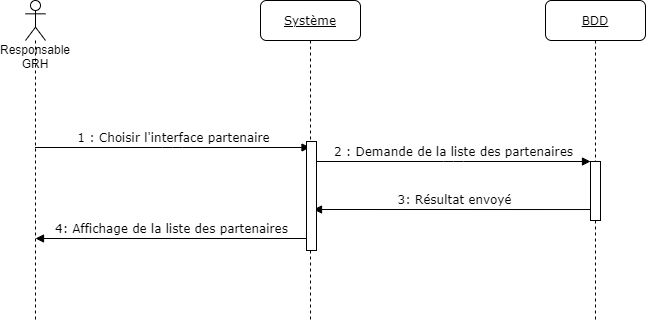

The diagram above was exported from draw.io. Its source (the exported page's mxGraphModel, read from the mxfile embedded in the PNG):
<mxGraphModel dx="1422" dy="705" grid="1" gridSize="10" guides="1" tooltips="1" connect="1" arrows="1" fold="1" page="1" pageScale="1" pageWidth="850" pageHeight="1100" math="0" shadow="0">
  <root>
    <mxCell id="0" />
    <mxCell id="1" parent="0" />
    <mxCell id="N8JBc_c3Vvfo8V36ycQw-1" value="" style="html=1;points=[];perimeter=orthogonalPerimeter;rounded=0;shadow=0;comic=0;labelBackgroundColor=none;strokeWidth=1;fontFamily=Verdana;fontSize=12;align=center;" vertex="1" parent="1">
      <mxGeometry x="371" y="221" width="10" height="109" as="geometry" />
    </mxCell>
    <mxCell id="N8JBc_c3Vvfo8V36ycQw-2" value="" style="html=1;points=[];perimeter=orthogonalPerimeter;rounded=0;shadow=0;comic=0;labelBackgroundColor=none;strokeWidth=1;fontFamily=Verdana;fontSize=12;align=center;" vertex="1" parent="1">
      <mxGeometry x="655" y="241" width="10" height="59" as="geometry" />
    </mxCell>
    <mxCell id="N8JBc_c3Vvfo8V36ycQw-3" value="3: Résultat envoyé" style="html=1;verticalAlign=bottom;endArrow=block;labelBackgroundColor=none;fontFamily=Verdana;fontSize=12;edgeStyle=elbowEdgeStyle;elbow=vertical;exitX=0.5;exitY=0.814;exitDx=0;exitDy=0;exitPerimeter=0;" edge="1" parent="1" source="N8JBc_c3Vvfo8V36ycQw-2">
      <mxGeometry relative="1" as="geometry">
        <mxPoint x="625" y="289.0160000000001" as="sourcePoint" />
        <mxPoint x="378" y="289" as="targetPoint" />
      </mxGeometry>
    </mxCell>
    <mxCell id="N8JBc_c3Vvfo8V36ycQw-4" value="1 : Choisir l'interface partenaire" style="html=1;verticalAlign=bottom;endArrow=block;labelBackgroundColor=none;fontFamily=Verdana;fontSize=12;edgeStyle=elbowEdgeStyle;elbow=vertical;" edge="1" parent="1">
      <mxGeometry relative="1" as="geometry">
        <mxPoint x="99.5" y="227" as="sourcePoint" />
        <mxPoint x="374.5" y="227" as="targetPoint" />
      </mxGeometry>
    </mxCell>
    <mxCell id="N8JBc_c3Vvfo8V36ycQw-5" value="2 : Demande de la liste des partenaires" style="html=1;verticalAlign=bottom;endArrow=block;entryX=0;entryY=0;labelBackgroundColor=none;fontFamily=Verdana;fontSize=12;edgeStyle=elbowEdgeStyle;elbow=vertical;" edge="1" parent="1" source="N8JBc_c3Vvfo8V36ycQw-1" target="N8JBc_c3Vvfo8V36ycQw-2">
      <mxGeometry relative="1" as="geometry">
        <mxPoint x="370" y="200" as="sourcePoint" />
      </mxGeometry>
    </mxCell>
    <mxCell id="N8JBc_c3Vvfo8V36ycQw-6" value="4: Affichage de la liste des partenaires" style="html=1;verticalAlign=bottom;endArrow=block;labelBackgroundColor=none;fontFamily=Verdana;fontSize=12;edgeStyle=elbowEdgeStyle;elbow=vertical;" edge="1" parent="1">
      <mxGeometry relative="1" as="geometry">
        <mxPoint x="373" y="318" as="sourcePoint" />
        <mxPoint x="100" y="318" as="targetPoint" />
      </mxGeometry>
    </mxCell>
    <mxCell id="N8JBc_c3Vvfo8V36ycQw-7" value="&lt;u&gt;Système&lt;/u&gt;" style="shape=umlLifeline;perimeter=lifelinePerimeter;whiteSpace=wrap;html=1;container=1;collapsible=0;recursiveResize=0;outlineConnect=0;rounded=1;shadow=0;comic=0;labelBackgroundColor=none;strokeWidth=1;fontFamily=Verdana;fontSize=12;align=center;" vertex="1" parent="1">
      <mxGeometry x="325" y="80" width="100" height="320" as="geometry" />
    </mxCell>
    <mxCell id="N8JBc_c3Vvfo8V36ycQw-8" value="" style="html=1;points=[];perimeter=orthogonalPerimeter;rounded=0;shadow=0;comic=0;labelBackgroundColor=none;strokeWidth=1;fontFamily=Verdana;fontSize=12;align=center;" vertex="1" parent="N8JBc_c3Vvfo8V36ycQw-7">
      <mxGeometry x="46" y="141" width="10" height="109" as="geometry" />
    </mxCell>
    <mxCell id="N8JBc_c3Vvfo8V36ycQw-10" value="&lt;u&gt;BDD&lt;/u&gt;" style="shape=umlLifeline;perimeter=lifelinePerimeter;whiteSpace=wrap;html=1;container=1;collapsible=0;recursiveResize=0;outlineConnect=0;rounded=1;shadow=0;comic=0;labelBackgroundColor=none;strokeWidth=1;fontFamily=Verdana;fontSize=12;align=center;" vertex="1" parent="1">
      <mxGeometry x="610" y="80" width="100" height="320" as="geometry" />
    </mxCell>
    <mxCell id="N8JBc_c3Vvfo8V36ycQw-11" value="" style="html=1;points=[];perimeter=orthogonalPerimeter;rounded=0;shadow=0;comic=0;labelBackgroundColor=none;strokeWidth=1;fontFamily=Verdana;fontSize=12;align=center;" vertex="1" parent="N8JBc_c3Vvfo8V36ycQw-10">
      <mxGeometry x="45" y="161" width="10" height="59" as="geometry" />
    </mxCell>
    <mxCell id="N8JBc_c3Vvfo8V36ycQw-13" value="Responsable GRH" style="shape=umlLifeline;participant=umlActor;perimeter=lifelinePerimeter;whiteSpace=wrap;html=1;container=1;collapsible=0;recursiveResize=0;verticalAlign=top;spacingTop=36;outlineConnect=0;size=40;" vertex="1" parent="1">
      <mxGeometry x="90" y="80" width="20" height="320" as="geometry" />
    </mxCell>
  </root>
</mxGraphModel>